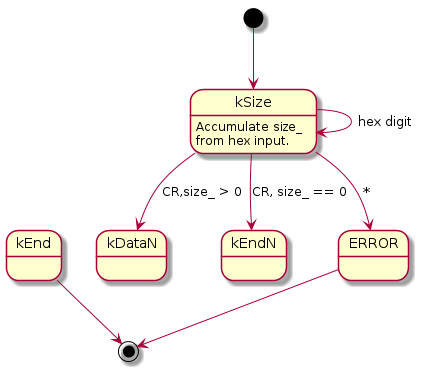

The diagram above was rendered by PlantUML. Its source (embedded in the PNG):
@startuml
kSize : Accumulate size_\nfrom hex input.
[*] --> kSize
kSize --> kSize : hex digit
kSize --> kDataN : CR,size_ > 0
kSize --> kEndN : CR, size_ == 0
kSize --> ERROR : *

ERROR --> [*]
kEnd --> [*]
@enduml